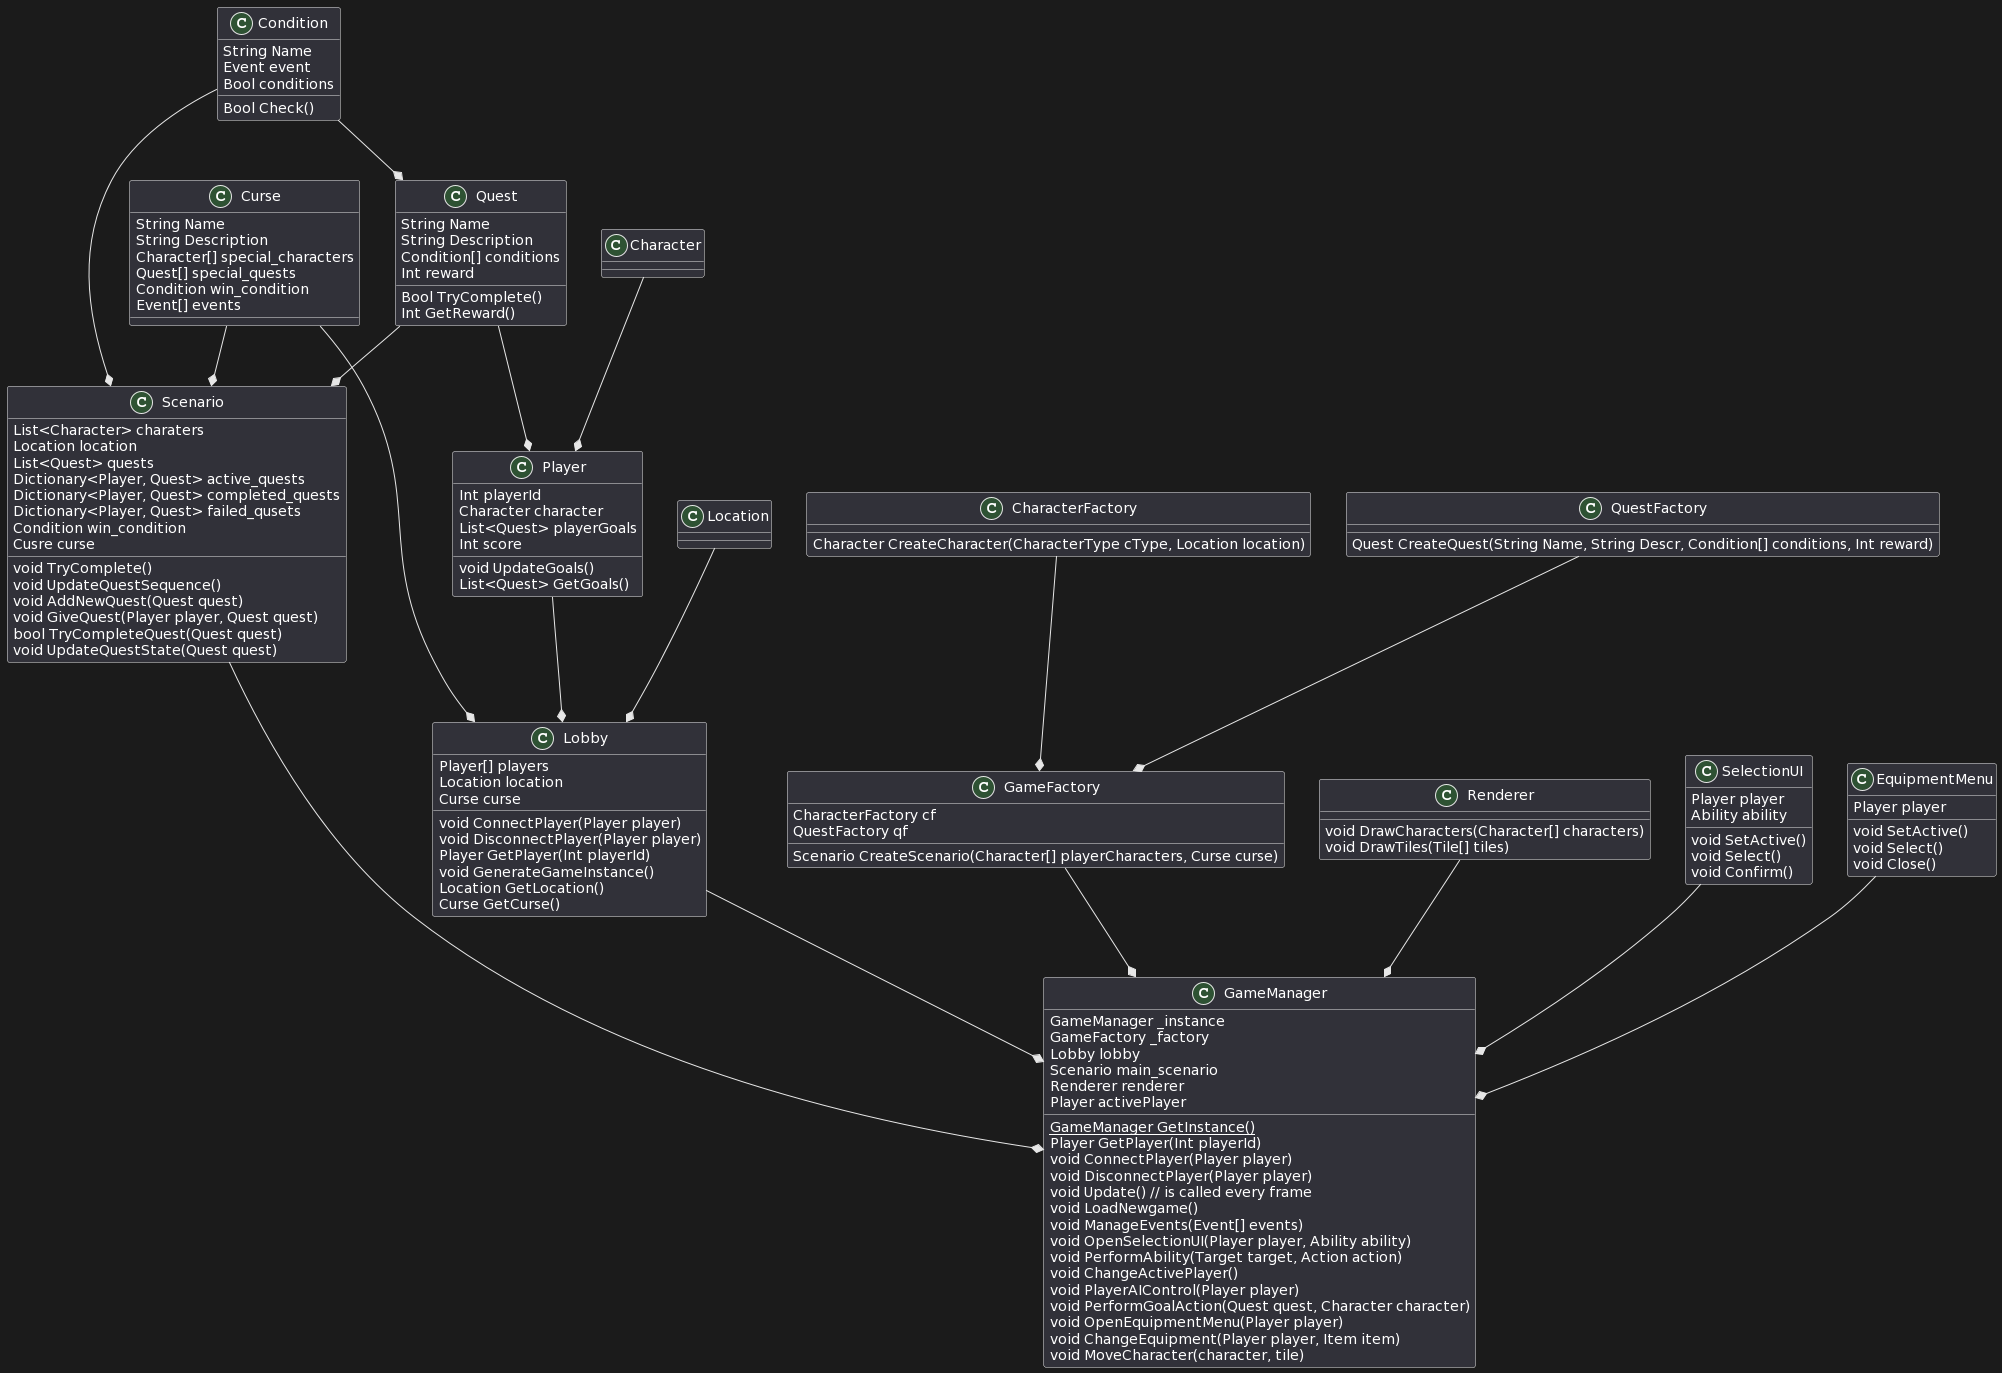

The diagram above was rendered by PlantUML. Its source (embedded in the PNG):
@startuml
class Character {}
class Player {
Int playerId
Character character
List<Quest> playerGoals
Int score
void UpdateGoals()
List<Quest> GetGoals()
}
Character --* Player
Quest --* Player
class GameManager {
GameManager _instance
GameFactory _factory
Lobby lobby
Scenario main_scenario
Renderer renderer
Player activePlayer
{static} GameManager GetInstance()
Player GetPlayer(Int playerId)
void ConnectPlayer(Player player)
void DisconnectPlayer(Player player)
void Update() // is called every frame
void LoadNewgame()
void ManageEvents(Event[] events)
void OpenSelectionUI(Player player, Ability ability)
void PerformAbility(Target target, Action action)
void ChangeActivePlayer()
void PlayerAIControl(Player player)
void PerformGoalAction(Quest quest, Character character)
void OpenEquipmentMenu(Player player)
void ChangeEquipment(Player player, Item item)
void MoveCharacter(character, tile)
}
class Scenario {
List<Character> charaters
Location location
List<Quest> quests
Dictionary<Player, Quest> active_quests
Dictionary<Player, Quest> completed_quests
Dictionary<Player, Quest> failed_qusets
Condition win_condition
Cusre curse
void TryComplete()
void UpdateQuestSequence()
void AddNewQuest(Quest quest)
void GiveQuest(Player player, Quest quest)
bool TryCompleteQuest(Quest quest)
void UpdateQuestState(Quest quest)
}
Curse --* Scenario 
class Lobby {
Player[] players
Location location
Curse curse
void ConnectPlayer(Player player)
void DisconnectPlayer(Player player)
Player GetPlayer(Int playerId)
void GenerateGameInstance()
Location GetLocation()
Curse GetCurse()
}
Location --* Lobby
Curse --* Lobby
Player --* Lobby
class GameFactory {
CharacterFactory cf
QuestFactory qf

Scenario CreateScenario(Character[] playerCharacters, Curse curse)
}
class CharacterFactory {
Character CreateCharacter(CharacterType cType, Location location)
}
class QuestFactory {
Quest CreateQuest(String Name, String Descr, Condition[] conditions, Int reward)
}
CharacterFactory --* GameFactory 
QuestFactory --* GameFactory 
GameFactory --* GameManager
class Quest {
String Name
String Description
Condition[] conditions
Int reward
Bool TryComplete()
Int GetReward()
}

class Condition {
String Name
Event event
Bool conditions
Bool Check()
}
Condition --* Quest 
Scenario --* GameManager
Condition --* Scenario 
Quest--* Scenario 
class Renderer {
void DrawCharacters(Character[] characters)
void DrawTiles(Tile[] tiles)
}

class Curse {
String Name
String Description
Character[] special_characters
Quest[] special_quests
Condition win_condition
Event[] events
}
Renderer --* GameManager
Lobby --* GameManager
class SelectionUI {
Player player
Ability ability
void SetActive()
void Select()
void Confirm()
}
SelectionUI --* GameManager
class EquipmentMenu {
Player player
void SetActive()
void Select()
void Close()
}
EquipmentMenu --* GameManager
@enduml